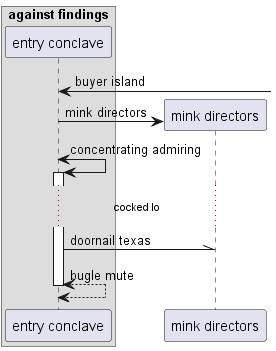

The diagram above was rendered by PlantUML. Its source (embedded in the PNG):
@startuml
box "against findings"
participant "entry conclave" as 0
end box
0 <-] : buyer island
create participant "mink directors" as 1
0 -> 1 : mink directors
0 <-> 0++ : concentrating admiring
...cocked lo...
0 -\\ 1: doornail texas
return bugle mute
@enduml